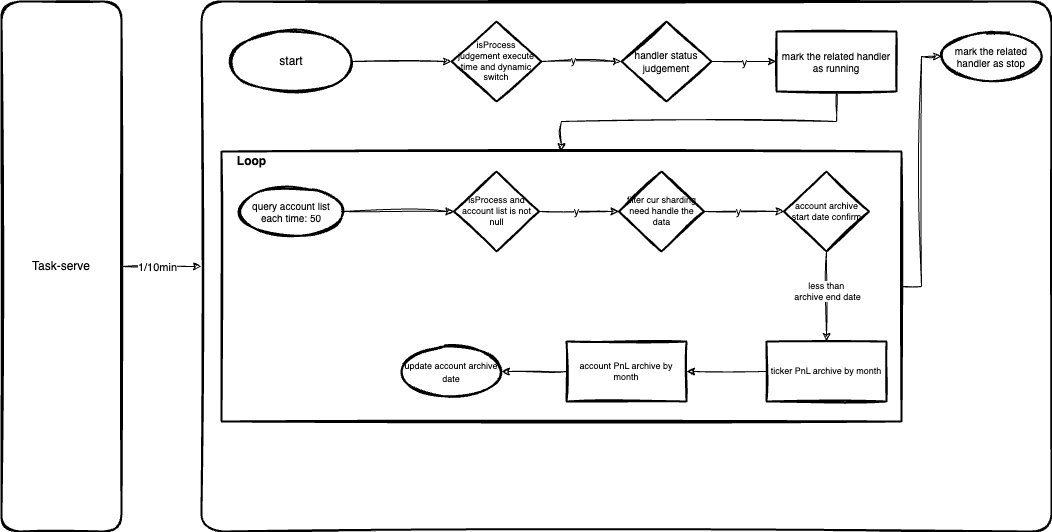

The diagram above was exported from draw.io. Its source (the exported page's mxGraphModel, read from the mxfile embedded in the PNG):
<mxGraphModel dx="937" dy="525" grid="1" gridSize="10" guides="1" tooltips="1" connect="1" arrows="1" fold="1" page="1" pageScale="1" pageWidth="827" pageHeight="1169" math="0" shadow="0">
  <root>
    <mxCell id="0" />
    <mxCell id="1" parent="0" />
    <mxCell id="SlPikVJv9QezjSOvh8XO-5" value="" style="edgeStyle=orthogonalEdgeStyle;rounded=0;orthogonalLoop=1;jettySize=auto;html=1;sketch=1;curveFitting=1;jiggle=2;" parent="1" source="SlPikVJv9QezjSOvh8XO-2" target="SlPikVJv9QezjSOvh8XO-4" edge="1">
      <mxGeometry relative="1" as="geometry" />
    </mxCell>
    <mxCell id="LVGfei46DY5WVFxhkSFh-33" value="1/10min" style="edgeLabel;html=1;align=center;verticalAlign=middle;resizable=0;points=[];" parent="SlPikVJv9QezjSOvh8XO-5" vertex="1" connectable="0">
      <mxGeometry x="-0.125" relative="1" as="geometry">
        <mxPoint as="offset" />
      </mxGeometry>
    </mxCell>
    <mxCell id="SlPikVJv9QezjSOvh8XO-2" value="Task-serve" style="rounded=1;whiteSpace=wrap;html=1;strokeWidth=2;fillWeight=4;hachureGap=8;hachureAngle=45;fillColor=none;sketch=1;" parent="1" vertex="1">
      <mxGeometry x="50" y="180" width="120" height="530" as="geometry" />
    </mxCell>
    <mxCell id="SlPikVJv9QezjSOvh8XO-4" value="" style="whiteSpace=wrap;html=1;fillColor=none;rounded=1;strokeWidth=2;fillWeight=4;hachureGap=8;hachureAngle=45;sketch=1;glass=0;shadow=0;arcSize=4;" parent="1" vertex="1">
      <mxGeometry x="250" y="180" width="850" height="530" as="geometry" />
    </mxCell>
    <mxCell id="SlPikVJv9QezjSOvh8XO-9" value="" style="edgeStyle=orthogonalEdgeStyle;rounded=0;orthogonalLoop=1;jettySize=auto;html=1;sketch=1;curveFitting=1;jiggle=2;" parent="1" source="SlPikVJv9QezjSOvh8XO-7" target="SlPikVJv9QezjSOvh8XO-8" edge="1">
      <mxGeometry relative="1" as="geometry" />
    </mxCell>
    <mxCell id="SlPikVJv9QezjSOvh8XO-7" value="start" style="ellipse;whiteSpace=wrap;html=1;strokeWidth=2;fillWeight=2;hachureGap=8;fillColor=none;fillStyle=dots;sketch=1;" parent="1" vertex="1">
      <mxGeometry x="280" y="210" width="120" height="60" as="geometry" />
    </mxCell>
    <mxCell id="SlPikVJv9QezjSOvh8XO-11" value="" style="edgeStyle=orthogonalEdgeStyle;rounded=0;orthogonalLoop=1;jettySize=auto;html=1;sketch=1;curveFitting=1;jiggle=2;" parent="1" source="SlPikVJv9QezjSOvh8XO-8" target="SlPikVJv9QezjSOvh8XO-10" edge="1">
      <mxGeometry relative="1" as="geometry" />
    </mxCell>
    <mxCell id="SlPikVJv9QezjSOvh8XO-12" value="y" style="edgeLabel;html=1;align=center;verticalAlign=middle;resizable=0;points=[];" parent="SlPikVJv9QezjSOvh8XO-11" vertex="1" connectable="0">
      <mxGeometry x="-0.2167" y="-1" relative="1" as="geometry">
        <mxPoint y="-3" as="offset" />
      </mxGeometry>
    </mxCell>
    <mxCell id="SlPikVJv9QezjSOvh8XO-8" value="&lt;font style=&quot;font-size: 9px;&quot;&gt;isProcess&lt;/font&gt;&lt;div style=&quot;font-size: 9px;&quot;&gt;&lt;font style=&quot;font-size: 9px;&quot;&gt;judgement execute time and dynamic switch&lt;/font&gt;&lt;/div&gt;" style="rhombus;whiteSpace=wrap;html=1;fillColor=none;strokeWidth=2;fillWeight=2;hachureGap=8;fillStyle=dots;sketch=1;fontSize=7;" parent="1" vertex="1">
      <mxGeometry x="500" y="200" width="90" height="80" as="geometry" />
    </mxCell>
    <mxCell id="SlPikVJv9QezjSOvh8XO-14" value="" style="edgeStyle=orthogonalEdgeStyle;rounded=0;orthogonalLoop=1;jettySize=auto;html=1;sketch=1;curveFitting=1;jiggle=2;" parent="1" source="SlPikVJv9QezjSOvh8XO-10" target="SlPikVJv9QezjSOvh8XO-13" edge="1">
      <mxGeometry relative="1" as="geometry" />
    </mxCell>
    <mxCell id="SlPikVJv9QezjSOvh8XO-15" value="y" style="edgeLabel;html=1;align=center;verticalAlign=middle;resizable=0;points=[];" parent="SlPikVJv9QezjSOvh8XO-14" vertex="1" connectable="0">
      <mxGeometry x="-0.0066" y="-1" relative="1" as="geometry">
        <mxPoint y="-1" as="offset" />
      </mxGeometry>
    </mxCell>
    <mxCell id="SlPikVJv9QezjSOvh8XO-10" value="&lt;font size=&quot;1&quot;&gt;handler status judgement&lt;/font&gt;" style="rhombus;whiteSpace=wrap;html=1;fillColor=none;strokeWidth=2;fillWeight=2;hachureGap=8;fillStyle=dots;sketch=1;fontSize=7;" parent="1" vertex="1">
      <mxGeometry x="670" y="200" width="90" height="80" as="geometry" />
    </mxCell>
    <mxCell id="SlPikVJv9QezjSOvh8XO-17" value="" style="edgeStyle=orthogonalEdgeStyle;rounded=0;orthogonalLoop=1;jettySize=auto;html=1;sketch=1;curveFitting=1;jiggle=2;" parent="1" source="SlPikVJv9QezjSOvh8XO-13" target="SlPikVJv9QezjSOvh8XO-16" edge="1">
      <mxGeometry relative="1" as="geometry" />
    </mxCell>
    <mxCell id="SlPikVJv9QezjSOvh8XO-13" value="mark the related handler as running" style="whiteSpace=wrap;html=1;fontSize=10;fillColor=none;strokeWidth=2;fillWeight=2;hachureGap=8;fillStyle=dots;sketch=1;" parent="1" vertex="1">
      <mxGeometry x="825" y="210" width="120" height="60" as="geometry" />
    </mxCell>
    <mxCell id="SlPikVJv9QezjSOvh8XO-16" value="" style="whiteSpace=wrap;html=1;fontSize=10;fillColor=none;strokeWidth=2;fillWeight=2;hachureGap=8;fillStyle=dots;sketch=1;" parent="1" vertex="1">
      <mxGeometry x="270" y="330" width="680" height="270" as="geometry" />
    </mxCell>
    <mxCell id="SlPikVJv9QezjSOvh8XO-19" value="Loop" style="text;strokeColor=none;fillColor=none;html=1;fontSize=12;fontStyle=1;verticalAlign=middle;align=center;" parent="1" vertex="1">
      <mxGeometry x="250" y="320" width="100" height="40" as="geometry" />
    </mxCell>
    <mxCell id="LVGfei46DY5WVFxhkSFh-4" value="" style="edgeStyle=orthogonalEdgeStyle;rounded=0;orthogonalLoop=1;jettySize=auto;html=1;flowAnimation=0;sketch=1;curveFitting=1;jiggle=2;" parent="1" source="LVGfei46DY5WVFxhkSFh-2" target="LVGfei46DY5WVFxhkSFh-3" edge="1">
      <mxGeometry relative="1" as="geometry" />
    </mxCell>
    <mxCell id="LVGfei46DY5WVFxhkSFh-2" value="query account list&lt;div style=&quot;font-size: 10px;&quot;&gt;each time: 50&lt;br style=&quot;font-size: 10px;&quot;&gt;&lt;/div&gt;" style="ellipse;whiteSpace=wrap;html=1;strokeWidth=2;fillWeight=2;hachureGap=8;fillColor=none;fillStyle=dots;sketch=1;fontSize=10;" parent="1" vertex="1">
      <mxGeometry x="290" y="365" width="100" height="50" as="geometry" />
    </mxCell>
    <mxCell id="LVGfei46DY5WVFxhkSFh-13" value="" style="edgeStyle=orthogonalEdgeStyle;rounded=0;orthogonalLoop=1;jettySize=auto;html=1;sketch=1;curveFitting=1;jiggle=2;" parent="1" source="LVGfei46DY5WVFxhkSFh-3" target="LVGfei46DY5WVFxhkSFh-12" edge="1">
      <mxGeometry relative="1" as="geometry" />
    </mxCell>
    <mxCell id="LVGfei46DY5WVFxhkSFh-14" value="y" style="edgeLabel;html=1;align=center;verticalAlign=middle;resizable=0;points=[];" parent="LVGfei46DY5WVFxhkSFh-13" vertex="1" connectable="0">
      <mxGeometry x="-0.0875" y="1" relative="1" as="geometry">
        <mxPoint as="offset" />
      </mxGeometry>
    </mxCell>
    <mxCell id="LVGfei46DY5WVFxhkSFh-3" value="isProcess and account list is not null" style="rhombus;whiteSpace=wrap;html=1;fillColor=none;strokeWidth=2;fillWeight=2;hachureGap=8;fillStyle=dots;sketch=1;fontSize=9;" parent="1" vertex="1">
      <mxGeometry x="502.5" y="350" width="85" height="80" as="geometry" />
    </mxCell>
    <mxCell id="LVGfei46DY5WVFxhkSFh-17" value="" style="edgeStyle=orthogonalEdgeStyle;rounded=0;orthogonalLoop=1;jettySize=auto;html=1;sketch=1;curveFitting=1;jiggle=2;" parent="1" source="LVGfei46DY5WVFxhkSFh-12" target="LVGfei46DY5WVFxhkSFh-16" edge="1">
      <mxGeometry relative="1" as="geometry" />
    </mxCell>
    <mxCell id="LVGfei46DY5WVFxhkSFh-18" value="y" style="edgeLabel;html=1;align=center;verticalAlign=middle;resizable=0;points=[];" parent="LVGfei46DY5WVFxhkSFh-17" vertex="1" connectable="0">
      <mxGeometry x="-0.1625" y="1" relative="1" as="geometry">
        <mxPoint as="offset" />
      </mxGeometry>
    </mxCell>
    <mxCell id="LVGfei46DY5WVFxhkSFh-12" value="filter cur sharding need handle the data" style="rhombus;whiteSpace=wrap;html=1;fillColor=none;strokeWidth=2;fillWeight=2;hachureGap=8;fillStyle=dots;sketch=1;fontSize=9;" parent="1" vertex="1">
      <mxGeometry x="667.5" y="350" width="85" height="80" as="geometry" />
    </mxCell>
    <mxCell id="LVGfei46DY5WVFxhkSFh-20" value="" style="edgeStyle=orthogonalEdgeStyle;rounded=0;orthogonalLoop=1;jettySize=auto;html=1;sketch=1;curveFitting=1;jiggle=2;" parent="1" source="LVGfei46DY5WVFxhkSFh-16" target="LVGfei46DY5WVFxhkSFh-19" edge="1">
      <mxGeometry relative="1" as="geometry" />
    </mxCell>
    <mxCell id="LVGfei46DY5WVFxhkSFh-21" value="less than&amp;nbsp;&lt;div style=&quot;font-size: 9px;&quot;&gt;archive end date&lt;/div&gt;" style="edgeLabel;html=1;align=center;verticalAlign=middle;resizable=0;points=[];fontSize=9;" parent="LVGfei46DY5WVFxhkSFh-20" vertex="1" connectable="0">
      <mxGeometry x="-0.1333" relative="1" as="geometry">
        <mxPoint as="offset" />
      </mxGeometry>
    </mxCell>
    <mxCell id="LVGfei46DY5WVFxhkSFh-16" value="account archive start date confirm" style="rhombus;whiteSpace=wrap;html=1;fillColor=none;strokeWidth=2;fillWeight=2;hachureGap=8;fillStyle=dots;sketch=1;fontSize=9;" parent="1" vertex="1">
      <mxGeometry x="832.5" y="350" width="85" height="80" as="geometry" />
    </mxCell>
    <mxCell id="LVGfei46DY5WVFxhkSFh-23" value="" style="edgeStyle=orthogonalEdgeStyle;rounded=0;orthogonalLoop=1;jettySize=auto;html=1;sketch=1;curveFitting=1;jiggle=2;" parent="1" source="LVGfei46DY5WVFxhkSFh-19" target="LVGfei46DY5WVFxhkSFh-22" edge="1">
      <mxGeometry relative="1" as="geometry" />
    </mxCell>
    <mxCell id="LVGfei46DY5WVFxhkSFh-19" value="ticker PnL archive by month" style="whiteSpace=wrap;html=1;fontSize=9;fillColor=none;strokeWidth=2;fillWeight=2;hachureGap=8;fillStyle=dots;sketch=1;" parent="1" vertex="1">
      <mxGeometry x="815" y="520" width="120" height="60" as="geometry" />
    </mxCell>
    <mxCell id="LVGfei46DY5WVFxhkSFh-22" value="account PnL archive by month" style="whiteSpace=wrap;html=1;fontSize=9;fillColor=none;strokeWidth=2;fillWeight=2;hachureGap=8;fillStyle=dots;sketch=1;" parent="1" vertex="1">
      <mxGeometry x="615" y="520" width="120" height="60" as="geometry" />
    </mxCell>
    <mxCell id="LVGfei46DY5WVFxhkSFh-32" value="" style="edgeStyle=orthogonalEdgeStyle;rounded=0;orthogonalLoop=1;jettySize=auto;html=1;sketch=1;curveFitting=1;jiggle=2;exitX=0;exitY=0.5;exitDx=0;exitDy=0;" parent="1" source="LVGfei46DY5WVFxhkSFh-22" target="LVGfei46DY5WVFxhkSFh-28" edge="1">
      <mxGeometry relative="1" as="geometry">
        <mxPoint x="415" y="550" as="sourcePoint" />
      </mxGeometry>
    </mxCell>
    <mxCell id="LVGfei46DY5WVFxhkSFh-28" value="&lt;div style=&quot;font-size: 10px;&quot;&gt;&lt;span style=&quot;font-size: 9px;&quot;&gt;update account archive date&lt;/span&gt;&lt;br&gt;&lt;/div&gt;" style="ellipse;whiteSpace=wrap;html=1;strokeWidth=2;fillWeight=2;hachureGap=8;fillColor=none;fillStyle=dots;sketch=1;fontSize=10;" parent="1" vertex="1">
      <mxGeometry x="450" y="525" width="100" height="50" as="geometry" />
    </mxCell>
    <mxCell id="LVGfei46DY5WVFxhkSFh-34" value="&lt;div style=&quot;font-size: 10px;&quot;&gt;mark the related handler as stop&lt;br&gt;&lt;/div&gt;" style="ellipse;whiteSpace=wrap;html=1;strokeWidth=2;fillWeight=2;hachureGap=8;fillColor=none;fillStyle=dots;sketch=1;fontSize=10;" parent="1" vertex="1">
      <mxGeometry x="990" y="210" width="100" height="50" as="geometry" />
    </mxCell>
    <mxCell id="LVGfei46DY5WVFxhkSFh-37" value="" style="edgeStyle=orthogonalEdgeStyle;rounded=0;orthogonalLoop=1;jettySize=auto;html=1;sketch=1;curveFitting=1;jiggle=2;exitX=1;exitY=0.5;exitDx=0;exitDy=0;entryX=0;entryY=0.5;entryDx=0;entryDy=0;" parent="1" source="SlPikVJv9QezjSOvh8XO-16" target="LVGfei46DY5WVFxhkSFh-34" edge="1">
      <mxGeometry relative="1" as="geometry">
        <mxPoint x="885" y="440" as="sourcePoint" />
        <mxPoint x="885" y="530" as="targetPoint" />
      </mxGeometry>
    </mxCell>
  </root>
</mxGraphModel>